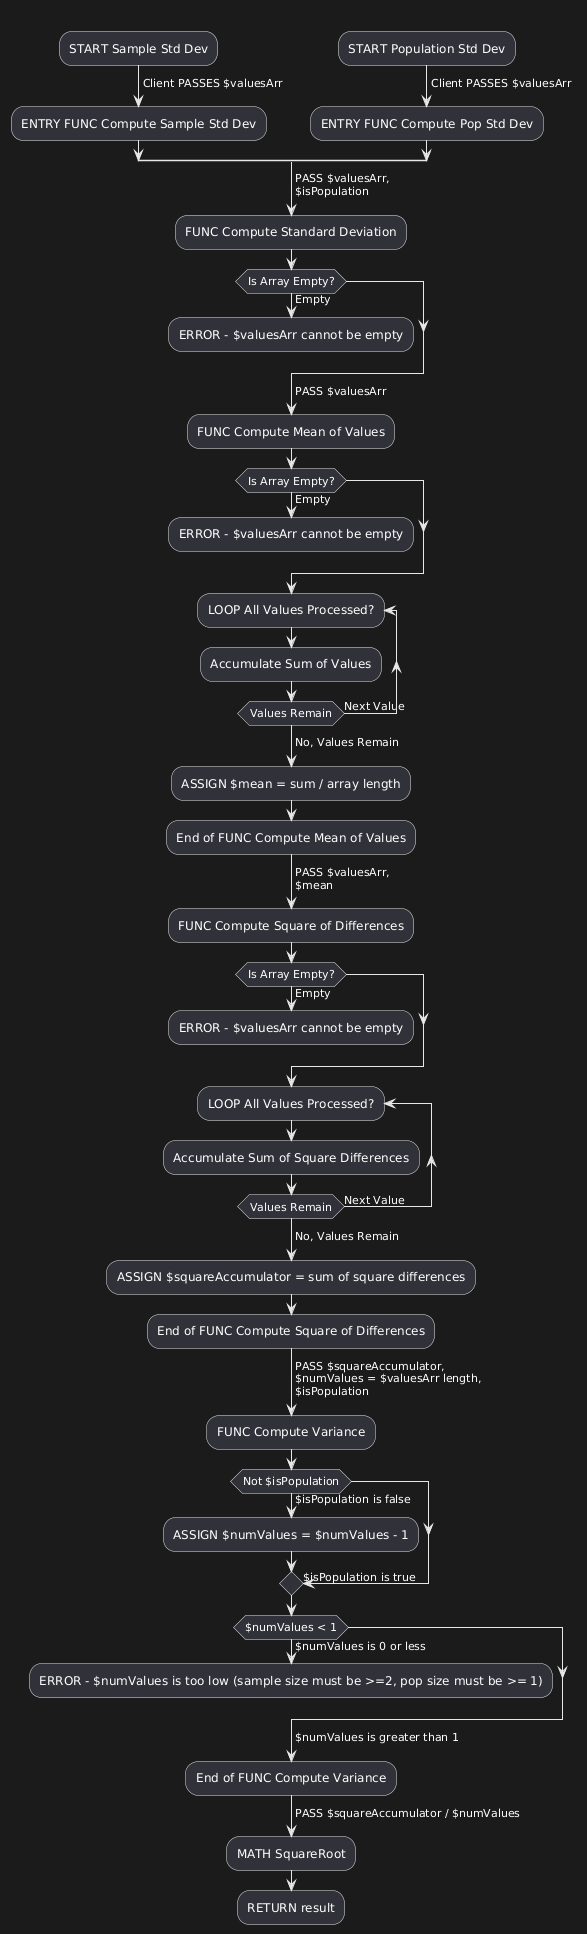

The diagram above was rendered by PlantUML. Its source (embedded in the PNG):
@startuml
split
-[hidden]->
:START Sample Std Dev;
->Client PASSES $valuesArr;
:ENTRY FUNC Compute Sample Std Dev;
split again
-[hidden]->
:START Population Std Dev;
->Client PASSES $valuesArr;
:ENTRY FUNC Compute Pop Std Dev;
end split
->PASS $valuesArr,
$isPopulation;
:FUNC Compute Standard Deviation;
if(Is Array Empty?) then
->Empty;
:ERROR - $valuesArr cannot be empty;
detach
endif
->PASS $valuesArr;
:FUNC Compute Mean of Values;
if(Is Array Empty?) then
->Empty;
:ERROR - $valuesArr cannot be empty;
detach
endif
repeat :LOOP All Values Processed?;
:Accumulate Sum of Values;
repeat while (Values Remain) is (Next Value);
->No, Values Remain;
:ASSIGN $mean = sum / array length;
:End of FUNC Compute Mean of Values;
->PASS $valuesArr,
$mean;
:FUNC Compute Square of Differences;
if(Is Array Empty?) then
->Empty;
:ERROR - $valuesArr cannot be empty;
detach
endif
repeat :LOOP All Values Processed?;
:Accumulate Sum of Square Differences;
repeat while (Values Remain) is (Next Value);
->No, Values Remain;
:ASSIGN $squareAccumulator = sum of square differences;
:End of FUNC Compute Square of Differences;
->PASS $squareAccumulator,
$numValues = $valuesArr length,
$isPopulation;
:FUNC Compute Variance;
if (Not $isPopulation) then
->$isPopulation is false;
:ASSIGN $numValues = $numValues - 1;
else
->$isPopulation is true;
endif
if ($numValues < 1) then
->$numValues is 0 or less;
:ERROR - $numValues is too low (sample size must be >=2, pop size must be >= 1);
detach
endif
->$numValues is greater than 1;
:End of FUNC Compute Variance;
->PASS $squareAccumulator / $numValues;
:MATH SquareRoot;
:RETURN result;
@enduml